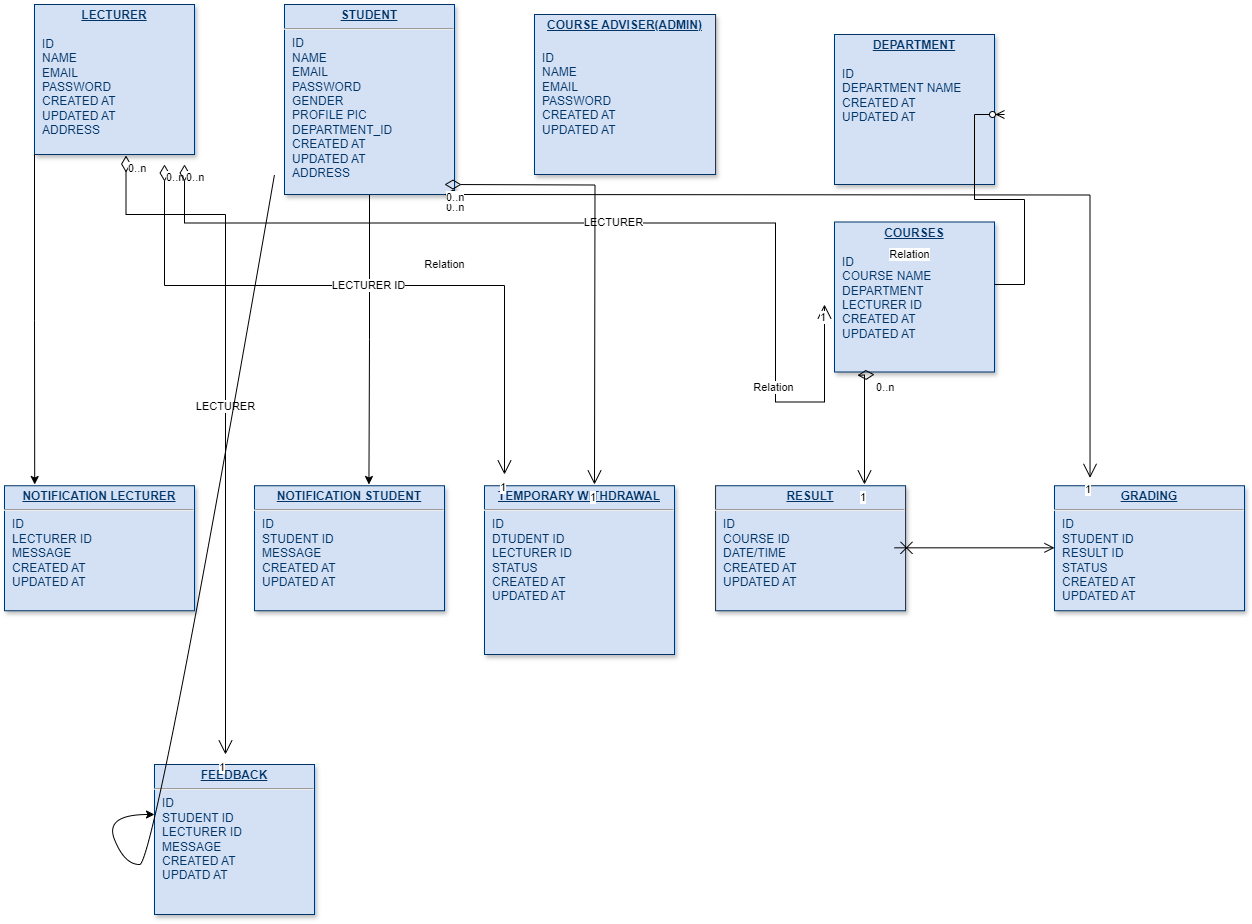

The diagram above was exported from draw.io. Its source (the exported page's mxGraphModel, read from the mxfile embedded in the PNG):
<mxGraphModel dx="2200" dy="1310" grid="1" gridSize="10" guides="1" tooltips="1" connect="1" arrows="1" fold="1" page="1" pageScale="1" pageWidth="826" pageHeight="1169" background="none" math="0" shadow="0">
  <root>
    <mxCell id="0" />
    <mxCell id="1" parent="0" />
    <mxCell id="21" value="&lt;p style=&quot;margin: 0px; margin-top: 4px; text-align: center; text-decoration: underline;&quot;&gt;&lt;b&gt;NOTIFICATION LECTURER&lt;/b&gt;&lt;/p&gt;&lt;hr&gt;&lt;p style=&quot;margin: 0px; margin-left: 8px;&quot;&gt;ID&lt;/p&gt;&lt;p style=&quot;margin: 0px; margin-left: 8px;&quot;&gt;LECTURER ID&lt;/p&gt;&lt;p style=&quot;margin: 0px; margin-left: 8px;&quot;&gt;MESSAGE&lt;/p&gt;&lt;p style=&quot;margin: 0px; margin-left: 8px;&quot;&gt;CREATED AT&lt;/p&gt;&lt;p style=&quot;margin: 0px; margin-left: 8px;&quot;&gt;UPDATED AT&lt;/p&gt;" style="verticalAlign=top;align=left;overflow=fill;fontSize=12;fontFamily=Helvetica;html=1;strokeColor=#003366;shadow=1;fillColor=#D4E1F5;fontColor=#003366" parent="1" vertex="1">
      <mxGeometry x="80" y="571.25" width="190" height="125" as="geometry" />
    </mxCell>
    <mxCell id="23" value="&lt;p style=&quot;margin: 0px; margin-top: 4px; text-align: center; text-decoration: underline;&quot;&gt;&lt;b&gt;COURSE ADVISER(ADMIN)&lt;/b&gt;&lt;/p&gt;&lt;p style=&quot;margin: 0px; margin-top: 4px; text-align: center; text-decoration: underline;&quot;&gt;&lt;b&gt;&lt;br&gt;&lt;/b&gt;&lt;/p&gt;&lt;p style=&quot;margin: 0px 0px 0px 8px;&quot;&gt;ID&lt;/p&gt;&lt;p style=&quot;margin: 0px 0px 0px 8px;&quot;&gt;NAME&lt;/p&gt;&lt;p style=&quot;margin: 0px 0px 0px 8px;&quot;&gt;EMAIL&lt;/p&gt;&lt;p style=&quot;margin: 0px 0px 0px 8px;&quot;&gt;PASSWORD&lt;/p&gt;&lt;p style=&quot;margin: 0px 0px 0px 8px;&quot;&gt;CREATED AT&lt;/p&gt;&lt;p style=&quot;margin: 0px 0px 0px 8px;&quot;&gt;UPDATED AT&lt;/p&gt;&lt;p style=&quot;margin: 0px 0px 0px 8px;&quot;&gt;&lt;br&gt;&lt;/p&gt;" style="verticalAlign=top;align=left;overflow=fill;fontSize=12;fontFamily=Helvetica;html=1;strokeColor=#003366;shadow=1;fillColor=#D4E1F5;fontColor=#003366" parent="1" vertex="1">
      <mxGeometry x="610" y="100" width="181.08" height="160" as="geometry" />
    </mxCell>
    <mxCell id="zec7Am60h_QpaTiAMQvV-114" style="edgeStyle=orthogonalEdgeStyle;rounded=0;orthogonalLoop=1;jettySize=auto;html=1;exitX=0.5;exitY=1;exitDx=0;exitDy=0;" edge="1" parent="1" source="25">
      <mxGeometry relative="1" as="geometry">
        <mxPoint x="444.42857142857156" y="570" as="targetPoint" />
      </mxGeometry>
    </mxCell>
    <mxCell id="25" value="&lt;p style=&quot;margin: 0px; margin-top: 4px; text-align: center; text-decoration: underline;&quot;&gt;&lt;b&gt;STUDENT&lt;/b&gt;&lt;/p&gt;&lt;hr&gt;&lt;p style=&quot;margin: 0px 0px 0px 8px;&quot;&gt;ID&lt;/p&gt;&lt;p style=&quot;margin: 0px 0px 0px 8px;&quot;&gt;NAME&lt;/p&gt;&lt;p style=&quot;margin: 0px 0px 0px 8px;&quot;&gt;EMAIL&lt;/p&gt;&lt;p style=&quot;margin: 0px 0px 0px 8px;&quot;&gt;PASSWORD&lt;/p&gt;&lt;p style=&quot;margin: 0px 0px 0px 8px;&quot;&gt;GENDER&lt;/p&gt;&lt;p style=&quot;margin: 0px 0px 0px 8px;&quot;&gt;PROFILE PIC&lt;/p&gt;&lt;p style=&quot;margin: 0px 0px 0px 8px;&quot;&gt;DEPARTMENT_ID&lt;/p&gt;&lt;p style=&quot;margin: 0px 0px 0px 8px;&quot;&gt;CREATED AT&lt;/p&gt;&lt;p style=&quot;margin: 0px 0px 0px 8px;&quot;&gt;UPDATED AT&lt;/p&gt;&lt;p style=&quot;margin: 0px 0px 0px 8px;&quot;&gt;ADDRESS&lt;/p&gt;" style="verticalAlign=top;align=left;overflow=fill;fontSize=12;fontFamily=Helvetica;html=1;strokeColor=#003366;shadow=1;fillColor=#D4E1F5;fontColor=#003366" parent="1" vertex="1">
      <mxGeometry x="360" y="90" width="170" height="190" as="geometry" />
    </mxCell>
    <mxCell id="29" value="&lt;p style=&quot;margin: 0px; margin-top: 4px; text-align: center; text-decoration: underline;&quot;&gt;&lt;b&gt;FEEDBACK&lt;/b&gt;&lt;/p&gt;&lt;hr&gt;&lt;p style=&quot;margin: 0px; margin-left: 8px;&quot;&gt;ID&lt;/p&gt;&lt;p style=&quot;margin: 0px; margin-left: 8px;&quot;&gt;STUDENT ID&lt;/p&gt;&lt;p style=&quot;margin: 0px; margin-left: 8px;&quot;&gt;LECTURER ID&lt;/p&gt;&lt;p style=&quot;margin: 0px; margin-left: 8px;&quot;&gt;MESSAGE&lt;/p&gt;&lt;p style=&quot;margin: 0px; margin-left: 8px;&quot;&gt;CREATED AT&lt;/p&gt;&lt;p style=&quot;margin: 0px; margin-left: 8px;&quot;&gt;UPDATD AT&lt;/p&gt;" style="verticalAlign=top;align=left;overflow=fill;fontSize=12;fontFamily=Helvetica;html=1;strokeColor=#003366;shadow=1;fillColor=#D4E1F5;fontColor=#003366" parent="1" vertex="1">
      <mxGeometry x="230" y="850" width="160" height="150" as="geometry" />
    </mxCell>
    <mxCell id="zec7Am60h_QpaTiAMQvV-103" value="&lt;p style=&quot;margin: 0px; margin-top: 4px; text-align: center; text-decoration: underline;&quot;&gt;&lt;b&gt;DEPARTMENT&lt;/b&gt;&lt;/p&gt;&lt;p style=&quot;margin: 0px 0px 0px 8px;&quot;&gt;&lt;br&gt;&lt;/p&gt;&lt;p style=&quot;margin: 0px 0px 0px 8px;&quot;&gt;&lt;span style=&quot;background-color: initial;&quot;&gt;ID&lt;/span&gt;&lt;br&gt;&lt;/p&gt;&lt;p style=&quot;margin: 0px 0px 0px 8px;&quot;&gt;DEPARTMENT NAME&lt;/p&gt;&lt;p style=&quot;margin: 0px 0px 0px 8px;&quot;&gt;CREATED AT&lt;/p&gt;&lt;p style=&quot;margin: 0px 0px 0px 8px;&quot;&gt;UPDATED AT&lt;/p&gt;" style="verticalAlign=top;align=left;overflow=fill;fontSize=12;fontFamily=Helvetica;html=1;strokeColor=#003366;shadow=1;fillColor=#D4E1F5;fontColor=#003366" vertex="1" parent="1">
      <mxGeometry x="910" y="120" width="160" height="150" as="geometry" />
    </mxCell>
    <mxCell id="zec7Am60h_QpaTiAMQvV-104" value="&lt;p style=&quot;margin: 0px; margin-top: 4px; text-align: center; text-decoration: underline;&quot;&gt;&lt;b&gt;COURSES&lt;/b&gt;&lt;/p&gt;&lt;p style=&quot;margin: 0px 0px 0px 8px;&quot;&gt;&lt;br&gt;&lt;/p&gt;&lt;p style=&quot;margin: 0px 0px 0px 8px;&quot;&gt;ID&lt;/p&gt;&lt;p style=&quot;margin: 0px 0px 0px 8px;&quot;&gt;COURSE NAME&lt;/p&gt;&lt;p style=&quot;margin: 0px 0px 0px 8px;&quot;&gt;DEPARTMENT&lt;/p&gt;&lt;p style=&quot;margin: 0px 0px 0px 8px;&quot;&gt;LECTURER ID&lt;/p&gt;&lt;p style=&quot;margin: 0px 0px 0px 8px;&quot;&gt;CREATED AT&lt;/p&gt;&lt;p style=&quot;margin: 0px 0px 0px 8px;&quot;&gt;UPDATED AT&lt;/p&gt;" style="verticalAlign=top;align=left;overflow=fill;fontSize=12;fontFamily=Helvetica;html=1;strokeColor=#003366;shadow=1;fillColor=#D4E1F5;fontColor=#003366" vertex="1" parent="1">
      <mxGeometry x="910" y="307.5" width="160" height="150" as="geometry" />
    </mxCell>
    <mxCell id="zec7Am60h_QpaTiAMQvV-107" value="&lt;p style=&quot;margin: 0px; margin-top: 4px; text-align: center; text-decoration: underline;&quot;&gt;&lt;b&gt;LECTURER&lt;/b&gt;&lt;/p&gt;&lt;p style=&quot;margin: 0px 0px 0px 8px;&quot;&gt;&lt;br&gt;&lt;/p&gt;&lt;p style=&quot;margin: 0px 0px 0px 8px;&quot;&gt;ID&lt;/p&gt;&lt;p style=&quot;margin: 0px 0px 0px 8px;&quot;&gt;NAME&lt;/p&gt;&lt;p style=&quot;margin: 0px 0px 0px 8px;&quot;&gt;EMAIL&lt;/p&gt;&lt;p style=&quot;margin: 0px 0px 0px 8px;&quot;&gt;PASSWORD&lt;/p&gt;&lt;p style=&quot;margin: 0px 0px 0px 8px;&quot;&gt;CREATED AT&lt;/p&gt;&lt;p style=&quot;margin: 0px 0px 0px 8px;&quot;&gt;UPDATED AT&lt;/p&gt;&lt;p style=&quot;margin: 0px 0px 0px 8px;&quot;&gt;ADDRESS&lt;/p&gt;&lt;p style=&quot;margin: 0px 0px 0px 8px;&quot;&gt;&lt;br&gt;&lt;/p&gt;" style="verticalAlign=top;align=left;overflow=fill;fontSize=12;fontFamily=Helvetica;html=1;strokeColor=#003366;shadow=1;fillColor=#D4E1F5;fontColor=#003366" vertex="1" parent="1">
      <mxGeometry x="110.00000000000006" y="90" width="160" height="150" as="geometry" />
    </mxCell>
    <mxCell id="zec7Am60h_QpaTiAMQvV-108" value="&lt;p style=&quot;margin: 0px; margin-top: 4px; text-align: center; text-decoration: underline;&quot;&gt;&lt;b&gt;NOTIFICATION STUDENT&lt;/b&gt;&lt;/p&gt;&lt;hr&gt;&lt;p style=&quot;margin: 0px; margin-left: 8px;&quot;&gt;ID&lt;/p&gt;&lt;p style=&quot;margin: 0px; margin-left: 8px;&quot;&gt;STUDENT ID&lt;/p&gt;&lt;p style=&quot;margin: 0px; margin-left: 8px;&quot;&gt;MESSAGE&lt;/p&gt;&lt;p style=&quot;margin: 0px; margin-left: 8px;&quot;&gt;CREATED AT&lt;/p&gt;&lt;p style=&quot;margin: 0px; margin-left: 8px;&quot;&gt;UPDATED AT&lt;/p&gt;" style="verticalAlign=top;align=left;overflow=fill;fontSize=12;fontFamily=Helvetica;html=1;strokeColor=#003366;shadow=1;fillColor=#D4E1F5;fontColor=#003366" vertex="1" parent="1">
      <mxGeometry x="330" y="571.25" width="190" height="125" as="geometry" />
    </mxCell>
    <mxCell id="zec7Am60h_QpaTiAMQvV-109" value="&lt;p style=&quot;margin: 0px; margin-top: 4px; text-align: center; text-decoration: underline;&quot;&gt;&lt;b&gt;TEMPORARY WITHDRAWAL&lt;/b&gt;&lt;/p&gt;&lt;hr&gt;&lt;p style=&quot;margin: 0px; margin-left: 8px;&quot;&gt;ID&lt;/p&gt;&lt;p style=&quot;margin: 0px; margin-left: 8px;&quot;&gt;DTUDENT ID&lt;/p&gt;&lt;p style=&quot;margin: 0px; margin-left: 8px;&quot;&gt;LECTURER ID&lt;/p&gt;&lt;p style=&quot;margin: 0px; margin-left: 8px;&quot;&gt;STATUS&lt;/p&gt;&lt;p style=&quot;margin: 0px; margin-left: 8px;&quot;&gt;CREATED AT&lt;/p&gt;&lt;p style=&quot;margin: 0px; margin-left: 8px;&quot;&gt;UPDATED AT&lt;/p&gt;" style="verticalAlign=top;align=left;overflow=fill;fontSize=12;fontFamily=Helvetica;html=1;strokeColor=#003366;shadow=1;fillColor=#D4E1F5;fontColor=#003366" vertex="1" parent="1">
      <mxGeometry x="560" y="571.25" width="190" height="168.75" as="geometry" />
    </mxCell>
    <mxCell id="zec7Am60h_QpaTiAMQvV-110" value="&lt;p style=&quot;margin: 0px; margin-top: 4px; text-align: center; text-decoration: underline;&quot;&gt;&lt;b&gt;RESULT&lt;/b&gt;&lt;/p&gt;&lt;hr&gt;&lt;p style=&quot;margin: 0px; margin-left: 8px;&quot;&gt;ID&lt;/p&gt;&lt;p style=&quot;margin: 0px; margin-left: 8px;&quot;&gt;COURSE ID&lt;/p&gt;&lt;p style=&quot;margin: 0px; margin-left: 8px;&quot;&gt;DATE/TIME&lt;/p&gt;&lt;p style=&quot;margin: 0px; margin-left: 8px;&quot;&gt;CREATED AT&lt;/p&gt;&lt;p style=&quot;margin: 0px; margin-left: 8px;&quot;&gt;UPDATED AT&lt;/p&gt;" style="verticalAlign=top;align=left;overflow=fill;fontSize=12;fontFamily=Helvetica;html=1;strokeColor=#003366;shadow=1;fillColor=#D4E1F5;fontColor=#003366" vertex="1" parent="1">
      <mxGeometry x="791.08" y="571.25" width="190" height="125" as="geometry" />
    </mxCell>
    <mxCell id="zec7Am60h_QpaTiAMQvV-111" value="&lt;p style=&quot;margin: 0px; margin-top: 4px; text-align: center; text-decoration: underline;&quot;&gt;&lt;b&gt;GRADING&lt;/b&gt;&lt;/p&gt;&lt;hr&gt;&lt;p style=&quot;margin: 0px; margin-left: 8px;&quot;&gt;ID&lt;/p&gt;&lt;p style=&quot;margin: 0px; margin-left: 8px;&quot;&gt;STUDENT ID&lt;/p&gt;&lt;p style=&quot;margin: 0px; margin-left: 8px;&quot;&gt;RESULT ID&lt;/p&gt;&lt;p style=&quot;margin: 0px; margin-left: 8px;&quot;&gt;STATUS&lt;/p&gt;&lt;p style=&quot;margin: 0px; margin-left: 8px;&quot;&gt;CREATED AT&lt;/p&gt;&lt;p style=&quot;margin: 0px; margin-left: 8px;&quot;&gt;UPDATED AT&lt;/p&gt;" style="verticalAlign=top;align=left;overflow=fill;fontSize=12;fontFamily=Helvetica;html=1;strokeColor=#003366;shadow=1;fillColor=#D4E1F5;fontColor=#003366" vertex="1" parent="1">
      <mxGeometry x="1130" y="571.25" width="190" height="125" as="geometry" />
    </mxCell>
    <mxCell id="zec7Am60h_QpaTiAMQvV-112" value="" style="endArrow=open;startArrow=cross;endFill=0;startFill=0;endSize=8;startSize=10;html=1;rounded=0;" edge="1" parent="1">
      <mxGeometry width="160" relative="1" as="geometry">
        <mxPoint x="970" y="633.3299999999999" as="sourcePoint" />
        <mxPoint x="1130" y="633.3299999999999" as="targetPoint" />
      </mxGeometry>
    </mxCell>
    <mxCell id="zec7Am60h_QpaTiAMQvV-113" style="edgeStyle=orthogonalEdgeStyle;rounded=0;orthogonalLoop=1;jettySize=auto;html=1;exitX=0;exitY=1;exitDx=0;exitDy=0;entryX=0.159;entryY=-0.01;entryDx=0;entryDy=0;entryPerimeter=0;" edge="1" parent="1" source="zec7Am60h_QpaTiAMQvV-107" target="21">
      <mxGeometry relative="1" as="geometry" />
    </mxCell>
    <mxCell id="zec7Am60h_QpaTiAMQvV-117" value="LECTURER" style="endArrow=open;html=1;endSize=12;startArrow=diamondThin;startSize=14;startFill=0;edgeStyle=orthogonalEdgeStyle;rounded=0;exitX=0.572;exitY=1.007;exitDx=0;exitDy=0;exitPerimeter=0;" edge="1" parent="1" source="zec7Am60h_QpaTiAMQvV-107">
      <mxGeometry relative="1" as="geometry">
        <mxPoint x="420" y="510" as="sourcePoint" />
        <mxPoint x="300" y="840" as="targetPoint" />
        <Array as="points">
          <mxPoint x="202" y="300" />
          <mxPoint x="301" y="300" />
          <mxPoint x="301" y="840" />
        </Array>
      </mxGeometry>
    </mxCell>
    <mxCell id="zec7Am60h_QpaTiAMQvV-118" value="0..n" style="edgeLabel;resizable=0;html=1;align=left;verticalAlign=top;" connectable="0" vertex="1" parent="zec7Am60h_QpaTiAMQvV-117">
      <mxGeometry x="-1" relative="1" as="geometry" />
    </mxCell>
    <mxCell id="zec7Am60h_QpaTiAMQvV-119" value="1" style="edgeLabel;resizable=0;html=1;align=right;verticalAlign=top;" connectable="0" vertex="1" parent="zec7Am60h_QpaTiAMQvV-117">
      <mxGeometry x="1" relative="1" as="geometry" />
    </mxCell>
    <mxCell id="zec7Am60h_QpaTiAMQvV-120" value="LECTURER ID" style="endArrow=open;html=1;endSize=12;startArrow=diamondThin;startSize=14;startFill=0;edgeStyle=orthogonalEdgeStyle;rounded=0;" edge="1" parent="1">
      <mxGeometry relative="1" as="geometry">
        <mxPoint x="240" y="250" as="sourcePoint" />
        <mxPoint x="580" y="560" as="targetPoint" />
        <Array as="points">
          <mxPoint x="240" y="371" />
          <mxPoint x="580" y="371" />
        </Array>
      </mxGeometry>
    </mxCell>
    <mxCell id="zec7Am60h_QpaTiAMQvV-121" value="0..n" style="edgeLabel;resizable=0;html=1;align=left;verticalAlign=top;" connectable="0" vertex="1" parent="zec7Am60h_QpaTiAMQvV-120">
      <mxGeometry x="-1" relative="1" as="geometry" />
    </mxCell>
    <mxCell id="zec7Am60h_QpaTiAMQvV-122" value="1" style="edgeLabel;resizable=0;html=1;align=right;verticalAlign=top;" connectable="0" vertex="1" parent="zec7Am60h_QpaTiAMQvV-120">
      <mxGeometry x="1" relative="1" as="geometry" />
    </mxCell>
    <mxCell id="zec7Am60h_QpaTiAMQvV-123" value="LECTURER" style="endArrow=open;html=1;endSize=12;startArrow=diamondThin;startSize=14;startFill=0;edgeStyle=orthogonalEdgeStyle;rounded=0;" edge="1" parent="1">
      <mxGeometry relative="1" as="geometry">
        <mxPoint x="260" y="250" as="sourcePoint" />
        <mxPoint x="900" y="390" as="targetPoint" />
        <Array as="points">
          <mxPoint x="851" y="308.5" />
          <mxPoint x="851" y="487.5" />
        </Array>
      </mxGeometry>
    </mxCell>
    <mxCell id="zec7Am60h_QpaTiAMQvV-124" value="0..n" style="edgeLabel;resizable=0;html=1;align=left;verticalAlign=top;" connectable="0" vertex="1" parent="zec7Am60h_QpaTiAMQvV-123">
      <mxGeometry x="-1" relative="1" as="geometry" />
    </mxCell>
    <mxCell id="zec7Am60h_QpaTiAMQvV-125" value="1" style="edgeLabel;resizable=0;html=1;align=right;verticalAlign=top;" connectable="0" vertex="1" parent="zec7Am60h_QpaTiAMQvV-123">
      <mxGeometry x="1" relative="1" as="geometry" />
    </mxCell>
    <mxCell id="zec7Am60h_QpaTiAMQvV-126" value="" style="curved=1;endArrow=classic;html=1;rounded=0;" edge="1" parent="1">
      <mxGeometry width="50" height="50" relative="1" as="geometry">
        <mxPoint x="350" y="260" as="sourcePoint" />
        <mxPoint x="230" y="900" as="targetPoint" />
        <Array as="points">
          <mxPoint x="230" y="950" />
          <mxPoint x="200" y="950" />
          <mxPoint x="180" y="900" />
        </Array>
      </mxGeometry>
    </mxCell>
    <mxCell id="zec7Am60h_QpaTiAMQvV-127" value="Relation" style="endArrow=open;html=1;endSize=12;startArrow=diamondThin;startSize=14;startFill=0;edgeStyle=orthogonalEdgeStyle;rounded=0;entryX=0.187;entryY=-0.063;entryDx=0;entryDy=0;entryPerimeter=0;" edge="1" parent="1" target="zec7Am60h_QpaTiAMQvV-111">
      <mxGeometry y="-60" relative="1" as="geometry">
        <mxPoint x="520" y="280" as="sourcePoint" />
        <mxPoint x="620" y="340" as="targetPoint" />
        <mxPoint as="offset" />
      </mxGeometry>
    </mxCell>
    <mxCell id="zec7Am60h_QpaTiAMQvV-128" value="0..n" style="edgeLabel;resizable=0;html=1;align=left;verticalAlign=top;" connectable="0" vertex="1" parent="zec7Am60h_QpaTiAMQvV-127">
      <mxGeometry x="-1" relative="1" as="geometry" />
    </mxCell>
    <mxCell id="zec7Am60h_QpaTiAMQvV-129" value="1" style="edgeLabel;resizable=0;html=1;align=right;verticalAlign=top;" connectable="0" vertex="1" parent="zec7Am60h_QpaTiAMQvV-127">
      <mxGeometry x="1" relative="1" as="geometry" />
    </mxCell>
    <mxCell id="zec7Am60h_QpaTiAMQvV-130" value="Relation" style="endArrow=open;html=1;endSize=12;startArrow=diamondThin;startSize=14;startFill=0;edgeStyle=orthogonalEdgeStyle;rounded=0;" edge="1" parent="1">
      <mxGeometry x="-0.625" y="-90" relative="1" as="geometry">
        <mxPoint x="950" y="460" as="sourcePoint" />
        <mxPoint x="940" y="570" as="targetPoint" />
        <mxPoint x="-1" as="offset" />
      </mxGeometry>
    </mxCell>
    <mxCell id="zec7Am60h_QpaTiAMQvV-131" value="0..n" style="edgeLabel;resizable=0;html=1;align=left;verticalAlign=top;" connectable="0" vertex="1" parent="zec7Am60h_QpaTiAMQvV-130">
      <mxGeometry x="-1" relative="1" as="geometry" />
    </mxCell>
    <mxCell id="zec7Am60h_QpaTiAMQvV-132" value="1" style="edgeLabel;resizable=0;html=1;align=right;verticalAlign=top;" connectable="0" vertex="1" parent="zec7Am60h_QpaTiAMQvV-130">
      <mxGeometry x="1" relative="1" as="geometry" />
    </mxCell>
    <mxCell id="zec7Am60h_QpaTiAMQvV-133" value="Relation" style="endArrow=open;html=1;endSize=12;startArrow=diamondThin;startSize=14;startFill=0;edgeStyle=orthogonalEdgeStyle;rounded=0;" edge="1" parent="1">
      <mxGeometry x="-0.9978" y="-80" relative="1" as="geometry">
        <mxPoint x="520" y="270" as="sourcePoint" />
        <mxPoint x="670" y="570" as="targetPoint" />
        <mxPoint as="offset" />
      </mxGeometry>
    </mxCell>
    <mxCell id="zec7Am60h_QpaTiAMQvV-134" value="0..n" style="edgeLabel;resizable=0;html=1;align=left;verticalAlign=top;" connectable="0" vertex="1" parent="zec7Am60h_QpaTiAMQvV-133">
      <mxGeometry x="-1" relative="1" as="geometry" />
    </mxCell>
    <mxCell id="zec7Am60h_QpaTiAMQvV-135" value="1" style="edgeLabel;resizable=0;html=1;align=right;verticalAlign=top;" connectable="0" vertex="1" parent="zec7Am60h_QpaTiAMQvV-133">
      <mxGeometry x="1" relative="1" as="geometry" />
    </mxCell>
    <mxCell id="zec7Am60h_QpaTiAMQvV-136" value="" style="edgeStyle=entityRelationEdgeStyle;fontSize=12;html=1;endArrow=ERzeroToMany;endFill=1;rounded=0;" edge="1" parent="1">
      <mxGeometry width="100" height="100" relative="1" as="geometry">
        <mxPoint x="1070" y="370" as="sourcePoint" />
        <mxPoint x="1080" y="200" as="targetPoint" />
      </mxGeometry>
    </mxCell>
  </root>
</mxGraphModel>